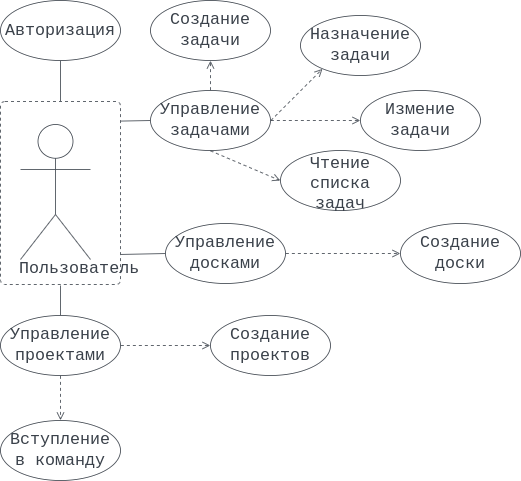

The diagram above was exported from draw.io. Its source (the exported page's mxGraphModel, read from the mxfile embedded in the PNG):
<mxGraphModel dx="1422" dy="744" grid="1" gridSize="10" guides="1" tooltips="1" connect="1" arrows="1" fold="1" page="1" pageScale="1" pageWidth="827" pageHeight="1169" math="0" shadow="0">
  <root>
    <mxCell id="0" />
    <mxCell id="1" parent="0" />
    <UserObject label="" lucidchartObjectId="7G8~uXmNzX33" id="kaFCoOAAzm1IWDxFD7NE-35">
      <mxCell style="html=1;overflow=block;blockSpacing=1;whiteSpace=wrap;container=1;pointerEvents=0;collapsible=0;recursiveResize=0;fontSize=13;spacing=0;strokeColor=#3a414a;strokeOpacity=100;fillOpacity=0;rounded=1;absoluteArcSize=1;arcSize=9;fillColor=#000000;dashed=1;fixDash=1;strokeWidth=0.8;fontFamily=Courier New;" vertex="1" parent="1">
        <mxGeometry x="180" y="236" width="120" height="183" as="geometry" />
      </mxCell>
    </UserObject>
    <UserObject label="Пользователь" lucidchartObjectId="Pv8~jdbEfWmF" id="kaFCoOAAzm1IWDxFD7NE-36">
      <mxCell style="html=1;overflow=block;blockSpacing=1;shape=umlActor;labelPosition=center;verticalLabelPosition=bottom;verticalAlign=top;whiteSpace=nowrap;fontSize=16.7;fontColor=#3a414a;spacing=0;strokeColor=#3a414a;strokeOpacity=100;rounded=1;absoluteArcSize=1;arcSize=9;strokeWidth=0.8;fontFamily=Courier New;" vertex="1" parent="1">
        <mxGeometry x="200" y="259" width="70" height="135" as="geometry" />
      </mxCell>
    </UserObject>
    <UserObject label="Авторизация" lucidchartObjectId="Mw8~E-i.O-nV" id="kaFCoOAAzm1IWDxFD7NE-37">
      <mxCell style="html=1;overflow=block;blockSpacing=1;whiteSpace=wrap;ellipse;fontSize=16.7;fontColor=#3a414a;spacing=3.8;strokeColor=#3a414a;strokeOpacity=100;rounded=1;absoluteArcSize=1;arcSize=9;strokeWidth=0.8;fontFamily=Courier New;" vertex="1" parent="1">
        <mxGeometry x="180" y="135" width="120" height="60" as="geometry" />
      </mxCell>
    </UserObject>
    <UserObject label="Управление задачами" lucidchartObjectId="ux8~3FQrTgXD" id="kaFCoOAAzm1IWDxFD7NE-38">
      <mxCell style="html=1;overflow=block;blockSpacing=1;whiteSpace=wrap;ellipse;fontSize=16.7;fontColor=#3a414a;spacing=3.8;strokeColor=#3a414a;strokeOpacity=100;rounded=1;absoluteArcSize=1;arcSize=9;strokeWidth=0.8;fontFamily=Courier New;" vertex="1" parent="1">
        <mxGeometry x="330" y="225" width="120" height="60" as="geometry" />
      </mxCell>
    </UserObject>
    <UserObject label="Управление досками" lucidchartObjectId="xx8~fOAy~nW6" id="kaFCoOAAzm1IWDxFD7NE-39">
      <mxCell style="html=1;overflow=block;blockSpacing=1;whiteSpace=wrap;ellipse;fontSize=16.7;fontColor=#3a414a;spacing=3.8;strokeColor=#3a414a;strokeOpacity=100;rounded=1;absoluteArcSize=1;arcSize=9;strokeWidth=0.8;fontFamily=Courier New;" vertex="1" parent="1">
        <mxGeometry x="345" y="358" width="120" height="60" as="geometry" />
      </mxCell>
    </UserObject>
    <UserObject label="Управление проектами" lucidchartObjectId="2y8~YWk9EQML" id="kaFCoOAAzm1IWDxFD7NE-41">
      <mxCell style="html=1;overflow=block;blockSpacing=1;whiteSpace=wrap;ellipse;fontSize=16.7;fontColor=#3a414a;spacing=3.8;strokeColor=#3a414a;strokeOpacity=100;rounded=1;absoluteArcSize=1;arcSize=9;strokeWidth=0.8;fontFamily=Courier New;" vertex="1" parent="1">
        <mxGeometry x="180" y="450" width="120" height="60" as="geometry" />
      </mxCell>
    </UserObject>
    <UserObject label="Создание задачи" lucidchartObjectId="cz8~r_lJN9wU" id="kaFCoOAAzm1IWDxFD7NE-42">
      <mxCell style="html=1;overflow=block;blockSpacing=1;whiteSpace=wrap;ellipse;fontSize=16.7;fontColor=#3a414a;spacing=3.8;strokeColor=#3a414a;strokeOpacity=100;rounded=1;absoluteArcSize=1;arcSize=9;strokeWidth=0.8;fontFamily=Courier New;" vertex="1" parent="1">
        <mxGeometry x="330" y="135" width="120" height="60" as="geometry" />
      </mxCell>
    </UserObject>
    <UserObject label="Назначение задачи" lucidchartObjectId="jz8~_mQ.-CAb" id="kaFCoOAAzm1IWDxFD7NE-43">
      <mxCell style="html=1;overflow=block;blockSpacing=1;whiteSpace=wrap;ellipse;fontSize=16.7;fontColor=#3a414a;spacing=3.8;strokeColor=#3a414a;strokeOpacity=100;rounded=1;absoluteArcSize=1;arcSize=9;strokeWidth=0.8;fontFamily=Courier New;" vertex="1" parent="1">
        <mxGeometry x="480" y="150" width="120" height="60" as="geometry" />
      </mxCell>
    </UserObject>
    <UserObject label="Измение задачи" lucidchartObjectId="XA8~M6ekGZIM" id="kaFCoOAAzm1IWDxFD7NE-44">
      <mxCell style="html=1;overflow=block;blockSpacing=1;whiteSpace=wrap;ellipse;fontSize=16.7;fontColor=#3a414a;spacing=3.8;strokeColor=#3a414a;strokeOpacity=100;rounded=1;absoluteArcSize=1;arcSize=9;strokeWidth=0.8;fontFamily=Courier New;" vertex="1" parent="1">
        <mxGeometry x="540" y="225" width="120" height="60" as="geometry" />
      </mxCell>
    </UserObject>
    <UserObject label="Создание доски" lucidchartObjectId="vB8~_FNrxOPS" id="kaFCoOAAzm1IWDxFD7NE-45">
      <mxCell style="html=1;overflow=block;blockSpacing=1;whiteSpace=wrap;ellipse;fontSize=16.7;fontColor=#3a414a;spacing=3.8;strokeColor=#3a414a;strokeOpacity=100;rounded=1;absoluteArcSize=1;arcSize=9;strokeWidth=0.8;fontFamily=Courier New;" vertex="1" parent="1">
        <mxGeometry x="580" y="358" width="120" height="60" as="geometry" />
      </mxCell>
    </UserObject>
    <UserObject label="Создание проектов" lucidchartObjectId="GB8~ToLpt4jE" id="kaFCoOAAzm1IWDxFD7NE-46">
      <mxCell style="html=1;overflow=block;blockSpacing=1;whiteSpace=wrap;ellipse;fontSize=16.7;fontColor=#3a414a;spacing=3.8;strokeColor=#3a414a;strokeOpacity=100;rounded=1;absoluteArcSize=1;arcSize=9;strokeWidth=0.8;fontFamily=Courier New;" vertex="1" parent="1">
        <mxGeometry x="390" y="450" width="120" height="60" as="geometry" />
      </mxCell>
    </UserObject>
    <UserObject label="" lucidchartObjectId="SD8~zZcy3p_G" id="kaFCoOAAzm1IWDxFD7NE-49">
      <mxCell style="html=1;jettySize=18;whiteSpace=wrap;fontSize=13;strokeColor=#3a414a;strokeOpacity=100;dashed=1;fixDash=1;strokeWidth=0.8;rounded=0;startArrow=none;endArrow=open;exitX=0.5;exitY=-0.006;exitPerimeter=0;entryX=0.5;entryY=1.006;entryPerimeter=0;fontFamily=Courier New;" edge="1" parent="1" source="kaFCoOAAzm1IWDxFD7NE-38" target="kaFCoOAAzm1IWDxFD7NE-42">
        <mxGeometry width="100" height="100" relative="1" as="geometry">
          <Array as="points" />
        </mxGeometry>
      </mxCell>
    </UserObject>
    <UserObject label="" lucidchartObjectId="VD8~9nzbgJFU" id="kaFCoOAAzm1IWDxFD7NE-51">
      <mxCell style="html=1;jettySize=18;whiteSpace=wrap;fontSize=13;strokeColor=#3a414a;strokeOpacity=100;dashed=1;fixDash=1;strokeWidth=0.8;rounded=0;startArrow=none;endArrow=open;exitX=1.003;exitY=0.5;exitPerimeter=0;entryX=0.182;entryY=0.892;entryPerimeter=0;fontFamily=Courier New;" edge="1" parent="1" source="kaFCoOAAzm1IWDxFD7NE-38" target="kaFCoOAAzm1IWDxFD7NE-43">
        <mxGeometry width="100" height="100" relative="1" as="geometry">
          <Array as="points" />
        </mxGeometry>
      </mxCell>
    </UserObject>
    <UserObject label="" lucidchartObjectId="2D8~L8loVeDY" id="kaFCoOAAzm1IWDxFD7NE-53">
      <mxCell style="html=1;jettySize=18;whiteSpace=wrap;fontSize=13;strokeColor=#3a414a;strokeOpacity=100;dashed=1;fixDash=1;strokeWidth=0.8;rounded=0;startArrow=none;endArrow=open;exitX=1.003;exitY=0.5;exitPerimeter=0;entryX=-0.003;entryY=0.5;entryPerimeter=0;fontFamily=Courier New;" edge="1" parent="1" source="kaFCoOAAzm1IWDxFD7NE-38" target="kaFCoOAAzm1IWDxFD7NE-44">
        <mxGeometry width="100" height="100" relative="1" as="geometry">
          <Array as="points" />
        </mxGeometry>
      </mxCell>
    </UserObject>
    <UserObject label="" lucidchartObjectId="aE8~VH2gTMjE" id="kaFCoOAAzm1IWDxFD7NE-55">
      <mxCell style="html=1;jettySize=18;whiteSpace=wrap;fontSize=13;strokeColor=#3a414a;strokeOpacity=100;dashed=1;fixDash=1;strokeWidth=0.8;rounded=0;startArrow=none;endArrow=open;exitX=1.003;exitY=0.5;exitPerimeter=0;entryX=-0.003;entryY=0.5;entryPerimeter=0;fontFamily=Courier New;" edge="1" parent="1" source="kaFCoOAAzm1IWDxFD7NE-39" target="kaFCoOAAzm1IWDxFD7NE-45">
        <mxGeometry width="100" height="100" relative="1" as="geometry">
          <Array as="points" />
        </mxGeometry>
      </mxCell>
    </UserObject>
    <UserObject label="" lucidchartObjectId="hE8~SsZ3DOpF" id="kaFCoOAAzm1IWDxFD7NE-57">
      <mxCell style="html=1;jettySize=18;whiteSpace=wrap;fontSize=13;strokeColor=#3a414a;strokeOpacity=100;dashed=1;fixDash=1;strokeWidth=0.8;rounded=0;startArrow=none;endArrow=open;exitX=1.003;exitY=0.5;exitPerimeter=0;entryX=-0.003;entryY=0.5;entryPerimeter=0;fontFamily=Courier New;" edge="1" parent="1" source="kaFCoOAAzm1IWDxFD7NE-41" target="kaFCoOAAzm1IWDxFD7NE-46">
        <mxGeometry width="100" height="100" relative="1" as="geometry">
          <Array as="points" />
        </mxGeometry>
      </mxCell>
    </UserObject>
    <UserObject label="Чтение списка задач" lucidchartObjectId="1E8~9k-vSsc7" id="kaFCoOAAzm1IWDxFD7NE-59">
      <mxCell style="html=1;overflow=block;blockSpacing=1;whiteSpace=wrap;ellipse;fontSize=16.7;fontColor=#3a414a;spacing=3.8;strokeColor=#3a414a;strokeOpacity=100;rounded=1;absoluteArcSize=1;arcSize=9;strokeWidth=0.8;fontFamily=Courier New;" vertex="1" parent="1">
        <mxGeometry x="460" y="285" width="120" height="60" as="geometry" />
      </mxCell>
    </UserObject>
    <UserObject label="" lucidchartObjectId="kF8~fATHxXwa" id="kaFCoOAAzm1IWDxFD7NE-60">
      <mxCell style="html=1;jettySize=18;whiteSpace=wrap;fontSize=13;strokeColor=#3a414a;strokeOpacity=100;dashed=1;fixDash=1;strokeWidth=0.8;rounded=0;startArrow=none;endArrow=open;exitX=0.5;exitY=1.006;exitPerimeter=0;entryX=-0.003;entryY=0.5;entryPerimeter=0;fontFamily=Courier New;" edge="1" parent="1" source="kaFCoOAAzm1IWDxFD7NE-38" target="kaFCoOAAzm1IWDxFD7NE-59">
        <mxGeometry width="100" height="100" relative="1" as="geometry">
          <Array as="points" />
        </mxGeometry>
      </mxCell>
    </UserObject>
    <UserObject label="Вступление в команду" lucidchartObjectId="nG8~.Bv2rpKP" id="kaFCoOAAzm1IWDxFD7NE-62">
      <mxCell style="html=1;overflow=block;blockSpacing=1;whiteSpace=wrap;ellipse;fontSize=16.7;fontColor=#3a414a;spacing=3.8;strokeColor=#3a414a;strokeOpacity=100;rounded=1;absoluteArcSize=1;arcSize=9;strokeWidth=0.8;fontFamily=Courier New;" vertex="1" parent="1">
        <mxGeometry x="180" y="555" width="120" height="60" as="geometry" />
      </mxCell>
    </UserObject>
    <UserObject label="" lucidchartObjectId="DG8~KVhc~Q1B" id="kaFCoOAAzm1IWDxFD7NE-63">
      <mxCell style="html=1;jettySize=18;whiteSpace=wrap;fontSize=13;strokeColor=#3a414a;strokeOpacity=100;dashed=1;fixDash=1;strokeWidth=0.8;rounded=0;startArrow=none;endArrow=open;exitX=0.5;exitY=1.006;exitPerimeter=0;entryX=0.5;entryY=-0.006;entryPerimeter=0;fontFamily=Courier New;" edge="1" parent="1" source="kaFCoOAAzm1IWDxFD7NE-41" target="kaFCoOAAzm1IWDxFD7NE-62">
        <mxGeometry width="100" height="100" relative="1" as="geometry">
          <Array as="points" />
        </mxGeometry>
      </mxCell>
    </UserObject>
    <UserObject label="" lucidchartObjectId="SH8~i-eUxXvx" id="kaFCoOAAzm1IWDxFD7NE-65">
      <mxCell style="html=1;jettySize=18;whiteSpace=wrap;fontSize=13;strokeColor=#3a414a;strokeOpacity=100;strokeWidth=0.8;rounded=0;startArrow=none;endArrow=none;exitX=0.5;exitY=1.006;exitPerimeter=0;entryX=0.5;entryY=-0.002;entryPerimeter=0;fontFamily=Courier New;" edge="1" parent="1" source="kaFCoOAAzm1IWDxFD7NE-37" target="kaFCoOAAzm1IWDxFD7NE-35">
        <mxGeometry width="100" height="100" relative="1" as="geometry">
          <Array as="points" />
        </mxGeometry>
      </mxCell>
    </UserObject>
    <UserObject label="" lucidchartObjectId="UH8~ANOYsd20" id="kaFCoOAAzm1IWDxFD7NE-66">
      <mxCell style="html=1;jettySize=18;whiteSpace=wrap;fontSize=13;strokeColor=#3a414a;strokeOpacity=100;strokeWidth=0.8;rounded=0;startArrow=none;endArrow=none;exitX=-0.003;exitY=0.5;exitPerimeter=0;entryX=1.003;entryY=0.107;entryPerimeter=0;fontFamily=Courier New;" edge="1" parent="1" source="kaFCoOAAzm1IWDxFD7NE-38" target="kaFCoOAAzm1IWDxFD7NE-35">
        <mxGeometry width="100" height="100" relative="1" as="geometry">
          <Array as="points" />
        </mxGeometry>
      </mxCell>
    </UserObject>
    <UserObject label="" lucidchartObjectId="WH8~3U6ifM5X" id="kaFCoOAAzm1IWDxFD7NE-67">
      <mxCell style="html=1;jettySize=18;whiteSpace=wrap;fontSize=13;strokeColor=#3a414a;strokeOpacity=100;strokeWidth=0.8;rounded=0;startArrow=none;endArrow=none;exitX=-0.003;exitY=0.5;exitPerimeter=0;entryX=1.003;entryY=0.836;entryPerimeter=0;fontFamily=Courier New;" edge="1" parent="1" source="kaFCoOAAzm1IWDxFD7NE-39" target="kaFCoOAAzm1IWDxFD7NE-35">
        <mxGeometry width="100" height="100" relative="1" as="geometry">
          <Array as="points" />
        </mxGeometry>
      </mxCell>
    </UserObject>
    <UserObject label="" lucidchartObjectId="YH8~B9~7Kj-H" id="kaFCoOAAzm1IWDxFD7NE-68">
      <mxCell style="html=1;jettySize=18;whiteSpace=wrap;fontSize=13;strokeColor=#3a414a;strokeOpacity=100;strokeWidth=0.8;rounded=0;startArrow=none;endArrow=none;exitX=0.5;exitY=-0.006;exitPerimeter=0;fontFamily=Courier New;" edge="1" parent="1" source="kaFCoOAAzm1IWDxFD7NE-41">
        <mxGeometry width="100" height="100" relative="1" as="geometry">
          <Array as="points" />
          <mxPoint x="240" y="420" as="targetPoint" />
        </mxGeometry>
      </mxCell>
    </UserObject>
  </root>
</mxGraphModel>